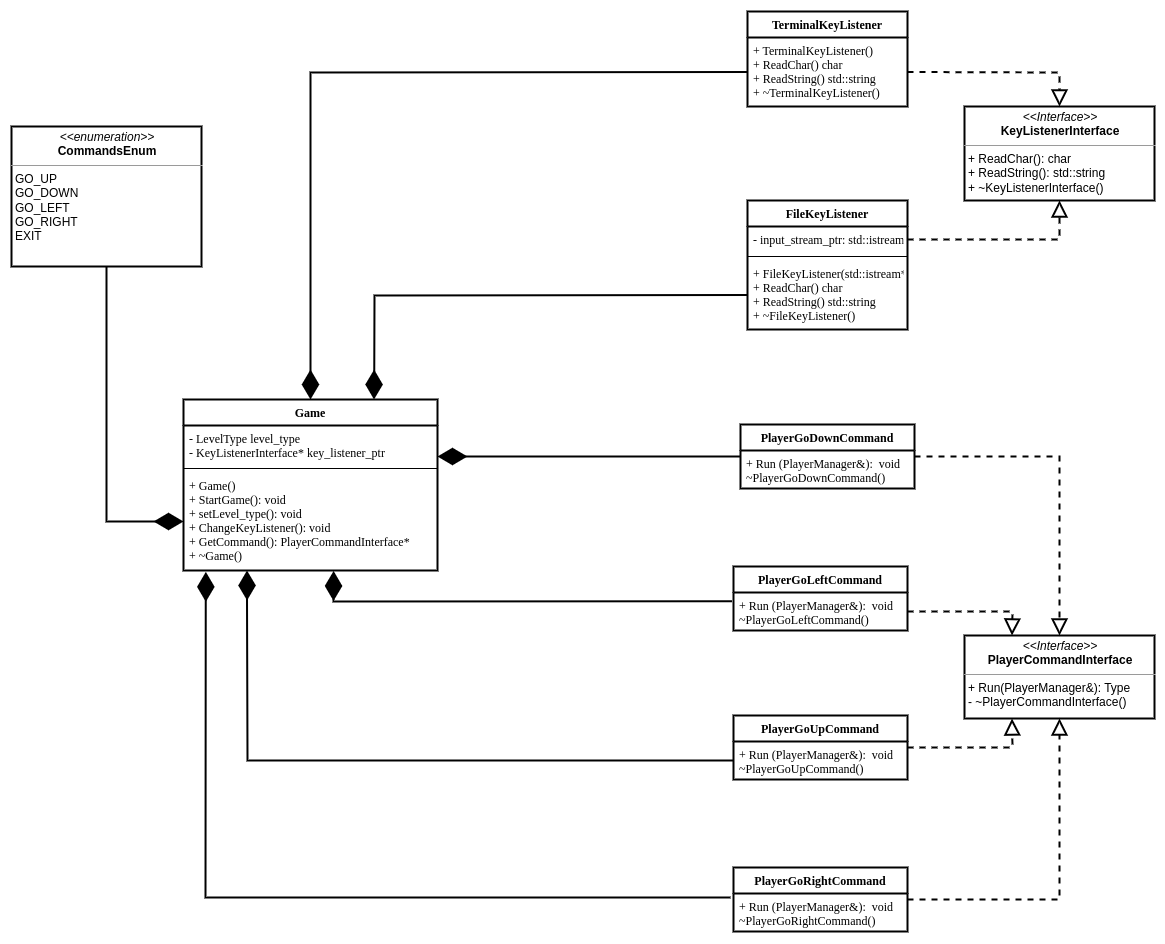

The diagram above was exported from draw.io. Its source (the exported page's mxGraphModel, read from the mxfile embedded in the PNG):
<mxGraphModel dx="1980" dy="1066" grid="0" gridSize="15" guides="1" tooltips="1" connect="1" arrows="1" page="1" pageScale="1" pageWidth="1442" pageHeight="2040">
  <root>
    <mxCell id="0" />
    <mxCell id="1" parent="0" />
    <mxCell id="nyUDAY4bagXyBpK_rQ9h-3" value="&lt;p style=&quot;margin: 0px ; margin-top: 4px ; text-align: center&quot;&gt;&lt;i&gt;&amp;lt;&amp;lt;Interface&amp;gt;&amp;gt;&lt;/i&gt;&lt;br&gt;&lt;b&gt;PlayerCommandInterface&lt;/b&gt;&lt;/p&gt;&lt;hr size=&quot;1&quot;&gt;&lt;p style=&quot;margin: 0px ; margin-left: 4px&quot;&gt;+ Run(PlayerManager&amp;amp;): Type&lt;br&gt;- ~PlayerCommandInterface()&lt;/p&gt;" style="verticalAlign=top;align=left;overflow=fill;fontSize=12;fontFamily=Helvetica;html=1;" parent="1" vertex="1">
      <mxGeometry x="1150" y="713" width="190" height="83" as="geometry" />
    </mxCell>
    <mxCell id="nyUDAY4bagXyBpK_rQ9h-5" value="PlayerGoDownCommand" style="swimlane;fontStyle=1;align=center;verticalAlign=top;childLayout=stackLayout;horizontal=1;startSize=26;horizontalStack=0;resizeParent=1;resizeParentMax=0;resizeLast=0;collapsible=1;marginBottom=0;" parent="1" vertex="1">
      <mxGeometry x="926" y="502" width="174" height="64" as="geometry" />
    </mxCell>
    <mxCell id="nyUDAY4bagXyBpK_rQ9h-8" value="+ Run (PlayerManager&amp;):  void&#10;~PlayerGoDownCommand()" style="text;strokeColor=none;fillColor=none;align=left;verticalAlign=top;spacingLeft=4;spacingRight=4;overflow=hidden;rotatable=0;points=[[0,0.5],[1,0.5]];portConstraint=eastwest;" parent="nyUDAY4bagXyBpK_rQ9h-5" vertex="1">
      <mxGeometry y="26" width="174" height="38" as="geometry" />
    </mxCell>
    <mxCell id="nyUDAY4bagXyBpK_rQ9h-15" value="PlayerGoLeftCommand" style="swimlane;fontStyle=1;align=center;verticalAlign=top;childLayout=stackLayout;horizontal=1;startSize=26;horizontalStack=0;resizeParent=1;resizeParentMax=0;resizeLast=0;collapsible=1;marginBottom=0;" parent="1" vertex="1">
      <mxGeometry x="919" y="644" width="174" height="64" as="geometry" />
    </mxCell>
    <mxCell id="nyUDAY4bagXyBpK_rQ9h-16" value="+ Run (PlayerManager&amp;):  void&#10;~PlayerGoLeftCommand()" style="text;strokeColor=none;fillColor=none;align=left;verticalAlign=top;spacingLeft=4;spacingRight=4;overflow=hidden;rotatable=0;points=[[0,0.5],[1,0.5]];portConstraint=eastwest;" parent="nyUDAY4bagXyBpK_rQ9h-15" vertex="1">
      <mxGeometry y="26" width="174" height="38" as="geometry" />
    </mxCell>
    <mxCell id="nyUDAY4bagXyBpK_rQ9h-17" value="PlayerGoRightCommand" style="swimlane;fontStyle=1;align=center;verticalAlign=top;childLayout=stackLayout;horizontal=1;startSize=26;horizontalStack=0;resizeParent=1;resizeParentMax=0;resizeLast=0;collapsible=1;marginBottom=0;" parent="1" vertex="1">
      <mxGeometry x="919" y="945" width="174" height="64" as="geometry" />
    </mxCell>
    <mxCell id="nyUDAY4bagXyBpK_rQ9h-18" value="+ Run (PlayerManager&amp;):  void&#10;~PlayerGoRightCommand()" style="text;strokeColor=none;fillColor=none;align=left;verticalAlign=top;spacingLeft=4;spacingRight=4;overflow=hidden;rotatable=0;points=[[0,0.5],[1,0.5]];portConstraint=eastwest;" parent="nyUDAY4bagXyBpK_rQ9h-17" vertex="1">
      <mxGeometry y="26" width="174" height="38" as="geometry" />
    </mxCell>
    <mxCell id="nyUDAY4bagXyBpK_rQ9h-19" value="PlayerGoUpCommand" style="swimlane;fontStyle=1;align=center;verticalAlign=top;childLayout=stackLayout;horizontal=1;startSize=26;horizontalStack=0;resizeParent=1;resizeParentMax=0;resizeLast=0;collapsible=1;marginBottom=0;" parent="1" vertex="1">
      <mxGeometry x="919" y="793" width="174" height="64" as="geometry" />
    </mxCell>
    <mxCell id="nyUDAY4bagXyBpK_rQ9h-20" value="+ Run (PlayerManager&amp;):  void&#10;~PlayerGoUpCommand()" style="text;strokeColor=none;fillColor=none;align=left;verticalAlign=top;spacingLeft=4;spacingRight=4;overflow=hidden;rotatable=0;points=[[0,0.5],[1,0.5]];portConstraint=eastwest;" parent="nyUDAY4bagXyBpK_rQ9h-19" vertex="1">
      <mxGeometry y="26" width="174" height="38" as="geometry" />
    </mxCell>
    <mxCell id="nyUDAY4bagXyBpK_rQ9h-21" value="Game" style="swimlane;fontStyle=1;align=center;verticalAlign=top;childLayout=stackLayout;horizontal=1;startSize=26;horizontalStack=0;resizeParent=1;resizeParentMax=0;resizeLast=0;collapsible=1;marginBottom=0;" parent="1" vertex="1">
      <mxGeometry x="369" y="477" width="254" height="171" as="geometry" />
    </mxCell>
    <mxCell id="nyUDAY4bagXyBpK_rQ9h-25" value="- LevelType level_type&#10;- KeyListenerInterface* key_listener_ptr" style="text;strokeColor=none;fillColor=none;align=left;verticalAlign=top;spacingLeft=4;spacingRight=4;overflow=hidden;rotatable=0;points=[[0,0.5],[1,0.5]];portConstraint=eastwest;" parent="nyUDAY4bagXyBpK_rQ9h-21" vertex="1">
      <mxGeometry y="26" width="254" height="39" as="geometry" />
    </mxCell>
    <mxCell id="nyUDAY4bagXyBpK_rQ9h-23" value="" style="line;strokeWidth=1;fillColor=none;align=left;verticalAlign=middle;spacingTop=-1;spacingLeft=3;spacingRight=3;rotatable=0;labelPosition=right;points=[];portConstraint=eastwest;" parent="nyUDAY4bagXyBpK_rQ9h-21" vertex="1">
      <mxGeometry y="65" width="254" height="8" as="geometry" />
    </mxCell>
    <mxCell id="nyUDAY4bagXyBpK_rQ9h-24" value="+ Game()&#10;+ StartGame(): void&#10;+ setLevel_type(): void&#10;+ ChangeKeyListener(): void&#10;+ GetCommand(): PlayerCommandInterface*&#10;+ ~Game()" style="text;strokeColor=none;fillColor=none;align=left;verticalAlign=top;spacingLeft=4;spacingRight=4;overflow=hidden;rotatable=0;points=[[0,0.5],[1,0.5]];portConstraint=eastwest;" parent="nyUDAY4bagXyBpK_rQ9h-21" vertex="1">
      <mxGeometry y="73" width="254" height="98" as="geometry" />
    </mxCell>
    <mxCell id="nyUDAY4bagXyBpK_rQ9h-26" value="&lt;p style=&quot;margin: 0px ; margin-top: 4px ; text-align: center&quot;&gt;&lt;i&gt;&amp;lt;&amp;lt;Interface&amp;gt;&amp;gt;&lt;/i&gt;&lt;br&gt;&lt;b&gt;KeyListenerInterface&lt;/b&gt;&lt;/p&gt;&lt;hr size=&quot;1&quot;&gt;&lt;p style=&quot;margin: 0px ; margin-left: 4px&quot;&gt;+ ReadChar(): char&lt;br&gt;+ ReadString(): std::string&lt;/p&gt;&lt;p style=&quot;margin: 0px ; margin-left: 4px&quot;&gt;+ ~KeyListenerInterface()&lt;/p&gt;" style="verticalAlign=top;align=left;overflow=fill;fontSize=12;fontFamily=Helvetica;html=1;" parent="1" vertex="1">
      <mxGeometry x="1150" y="184" width="190" height="94" as="geometry" />
    </mxCell>
    <mxCell id="nyUDAY4bagXyBpK_rQ9h-32" value="TerminalKeyListener" style="swimlane;fontStyle=1;align=center;verticalAlign=top;childLayout=stackLayout;horizontal=1;startSize=26;horizontalStack=0;resizeParent=1;resizeParentMax=0;resizeLast=0;collapsible=1;marginBottom=0;" parent="1" vertex="1">
      <mxGeometry x="933" y="89" width="160" height="95" as="geometry" />
    </mxCell>
    <mxCell id="nyUDAY4bagXyBpK_rQ9h-35" value="+ TerminalKeyListener()&#10;+ ReadChar() char&#10;+ ReadString() std::string&#10;+ ~TerminalKeyListener()" style="text;strokeColor=none;fillColor=none;align=left;verticalAlign=top;spacingLeft=4;spacingRight=4;overflow=hidden;rotatable=0;points=[[0,0.5],[1,0.5]];portConstraint=eastwest;" parent="nyUDAY4bagXyBpK_rQ9h-32" vertex="1">
      <mxGeometry y="26" width="160" height="69" as="geometry" />
    </mxCell>
    <mxCell id="nyUDAY4bagXyBpK_rQ9h-38" value="FileKeyListener" style="swimlane;fontStyle=1;align=center;verticalAlign=top;childLayout=stackLayout;horizontal=1;startSize=26;horizontalStack=0;resizeParent=1;resizeParentMax=0;resizeLast=0;collapsible=1;marginBottom=0;" parent="1" vertex="1">
      <mxGeometry x="933" y="278" width="160" height="129" as="geometry" />
    </mxCell>
    <mxCell id="nyUDAY4bagXyBpK_rQ9h-39" value="- input_stream_ptr: std::istream*" style="text;strokeColor=none;fillColor=none;align=left;verticalAlign=top;spacingLeft=4;spacingRight=4;overflow=hidden;rotatable=0;points=[[0,0.5],[1,0.5]];portConstraint=eastwest;" parent="nyUDAY4bagXyBpK_rQ9h-38" vertex="1">
      <mxGeometry y="26" width="160" height="26" as="geometry" />
    </mxCell>
    <mxCell id="nyUDAY4bagXyBpK_rQ9h-40" value="" style="line;strokeWidth=1;fillColor=none;align=left;verticalAlign=middle;spacingTop=-1;spacingLeft=3;spacingRight=3;rotatable=0;labelPosition=right;points=[];portConstraint=eastwest;" parent="nyUDAY4bagXyBpK_rQ9h-38" vertex="1">
      <mxGeometry y="52" width="160" height="8" as="geometry" />
    </mxCell>
    <mxCell id="nyUDAY4bagXyBpK_rQ9h-41" value="+ FileKeyListener(std::istream*)&#10;+ ReadChar() char&#10;+ ReadString() std::string&#10;+ ~FileKeyListener()" style="text;strokeColor=none;fillColor=none;align=left;verticalAlign=top;spacingLeft=4;spacingRight=4;overflow=hidden;rotatable=0;points=[[0,0.5],[1,0.5]];portConstraint=eastwest;" parent="nyUDAY4bagXyBpK_rQ9h-38" vertex="1">
      <mxGeometry y="60" width="160" height="69" as="geometry" />
    </mxCell>
    <mxCell id="nyUDAY4bagXyBpK_rQ9h-42" value="" style="endArrow=block;dashed=1;endFill=0;endSize=12;html=1;rounded=0;entryX=0.5;entryY=0;entryDx=0;entryDy=0;exitX=1;exitY=0.5;exitDx=0;exitDy=0;" parent="1" source="nyUDAY4bagXyBpK_rQ9h-35" target="nyUDAY4bagXyBpK_rQ9h-26" edge="1" name="Implementation">
      <mxGeometry width="160" relative="1" as="geometry">
        <mxPoint x="1127" y="143" as="sourcePoint" />
        <mxPoint x="1294" y="139" as="targetPoint" />
        <Array as="points">
          <mxPoint x="1245" y="150" />
        </Array>
      </mxGeometry>
    </mxCell>
    <mxCell id="nyUDAY4bagXyBpK_rQ9h-44" value="" style="endArrow=block;dashed=1;endFill=0;endSize=12;html=1;rounded=0;entryX=0.5;entryY=1;entryDx=0;entryDy=0;exitX=1;exitY=0.5;exitDx=0;exitDy=0;" parent="1" source="nyUDAY4bagXyBpK_rQ9h-39" target="nyUDAY4bagXyBpK_rQ9h-26" edge="1" name="Implementation">
      <mxGeometry width="160" relative="1" as="geometry">
        <mxPoint x="998" y="346" as="sourcePoint" />
        <mxPoint x="1158" y="346" as="targetPoint" />
        <Array as="points">
          <mxPoint x="1245" y="317" />
        </Array>
      </mxGeometry>
    </mxCell>
    <mxCell id="nyUDAY4bagXyBpK_rQ9h-46" value="" style="endArrow=block;dashed=1;endFill=0;endSize=12;html=1;rounded=0;exitX=1;exitY=0.5;exitDx=0;exitDy=0;entryX=0.5;entryY=0;entryDx=0;entryDy=0;" parent="1" source="nyUDAY4bagXyBpK_rQ9h-5" target="nyUDAY4bagXyBpK_rQ9h-3" edge="1" name="Implementation">
      <mxGeometry width="160" relative="1" as="geometry">
        <mxPoint x="1138" y="751" as="sourcePoint" />
        <mxPoint x="1298" y="751" as="targetPoint" />
        <Array as="points">
          <mxPoint x="1245" y="534" />
        </Array>
      </mxGeometry>
    </mxCell>
    <mxCell id="nyUDAY4bagXyBpK_rQ9h-47" value="" style="endArrow=block;dashed=1;endFill=0;endSize=12;html=1;rounded=0;exitX=1;exitY=0.5;exitDx=0;exitDy=0;entryX=0.5;entryY=1;entryDx=0;entryDy=0;" parent="1" source="nyUDAY4bagXyBpK_rQ9h-17" target="nyUDAY4bagXyBpK_rQ9h-3" edge="1" name="Implementation">
      <mxGeometry width="160" relative="1" as="geometry">
        <mxPoint x="1138" y="751" as="sourcePoint" />
        <mxPoint x="1298" y="751" as="targetPoint" />
        <Array as="points">
          <mxPoint x="1245" y="977" />
        </Array>
      </mxGeometry>
    </mxCell>
    <mxCell id="nyUDAY4bagXyBpK_rQ9h-48" value="" style="endArrow=block;dashed=1;endFill=0;endSize=12;html=1;rounded=0;exitX=1;exitY=0.5;exitDx=0;exitDy=0;entryX=0.25;entryY=1;entryDx=0;entryDy=0;" parent="1" source="nyUDAY4bagXyBpK_rQ9h-19" target="nyUDAY4bagXyBpK_rQ9h-3" edge="1" name="Implementation">
      <mxGeometry width="160" relative="1" as="geometry">
        <mxPoint x="1138" y="751" as="sourcePoint" />
        <mxPoint x="1298" y="751" as="targetPoint" />
        <Array as="points">
          <mxPoint x="1198" y="825" />
        </Array>
      </mxGeometry>
    </mxCell>
    <mxCell id="nyUDAY4bagXyBpK_rQ9h-49" value="" style="endArrow=block;dashed=1;endFill=0;endSize=12;html=1;rounded=0;exitX=1;exitY=0.5;exitDx=0;exitDy=0;entryX=0.25;entryY=0;entryDx=0;entryDy=0;" parent="1" source="nyUDAY4bagXyBpK_rQ9h-16" target="nyUDAY4bagXyBpK_rQ9h-3" edge="1" name="Implementation">
      <mxGeometry width="160" relative="1" as="geometry">
        <mxPoint x="1138" y="751" as="sourcePoint" />
        <mxPoint x="1298" y="751" as="targetPoint" />
        <Array as="points">
          <mxPoint x="1198" y="689" />
        </Array>
      </mxGeometry>
    </mxCell>
    <mxCell id="nyUDAY4bagXyBpK_rQ9h-50" value="" style="endArrow=diamondThin;endFill=1;endSize=24;html=1;rounded=0;entryX=0.591;entryY=1.005;entryDx=0;entryDy=0;exitX=-0.009;exitY=0.232;exitDx=0;exitDy=0;entryPerimeter=0;exitPerimeter=0;" parent="1" source="nyUDAY4bagXyBpK_rQ9h-16" target="nyUDAY4bagXyBpK_rQ9h-24" edge="1" name="Composition 2">
      <mxGeometry width="160" relative="1" as="geometry">
        <mxPoint x="787" y="659" as="sourcePoint" />
        <mxPoint x="947" y="659" as="targetPoint" />
        <Array as="points">
          <mxPoint x="519" y="679" />
        </Array>
      </mxGeometry>
    </mxCell>
    <mxCell id="nyUDAY4bagXyBpK_rQ9h-51" value="" style="endArrow=diamondThin;endFill=1;endSize=24;html=1;rounded=0;entryX=1;entryY=0.795;entryDx=0;entryDy=0;exitX=0;exitY=0.5;exitDx=0;exitDy=0;entryPerimeter=0;" parent="1" source="nyUDAY4bagXyBpK_rQ9h-5" target="nyUDAY4bagXyBpK_rQ9h-25" edge="1" name="Composition 2">
      <mxGeometry width="160" relative="1" as="geometry">
        <mxPoint x="890" y="450" as="sourcePoint" />
        <mxPoint x="1050" y="450" as="targetPoint" />
      </mxGeometry>
    </mxCell>
    <mxCell id="nyUDAY4bagXyBpK_rQ9h-52" value="" style="endArrow=diamondThin;endFill=1;endSize=24;html=1;rounded=0;entryX=0.75;entryY=0;entryDx=0;entryDy=0;exitX=0;exitY=0.5;exitDx=0;exitDy=0;" parent="1" source="nyUDAY4bagXyBpK_rQ9h-41" target="nyUDAY4bagXyBpK_rQ9h-21" edge="1" name="Composition 2">
      <mxGeometry width="160" relative="1" as="geometry">
        <mxPoint x="890" y="365" as="sourcePoint" />
        <mxPoint x="1050" y="365" as="targetPoint" />
        <Array as="points">
          <mxPoint x="560" y="373" />
        </Array>
      </mxGeometry>
    </mxCell>
    <mxCell id="nyUDAY4bagXyBpK_rQ9h-53" value="" style="endArrow=diamondThin;endFill=1;endSize=24;html=1;rounded=0;entryX=0.5;entryY=0;entryDx=0;entryDy=0;exitX=0;exitY=0.5;exitDx=0;exitDy=0;" parent="1" source="nyUDAY4bagXyBpK_rQ9h-35" target="nyUDAY4bagXyBpK_rQ9h-21" edge="1" name="Composition 2">
      <mxGeometry width="160" relative="1" as="geometry">
        <mxPoint x="884" y="371" as="sourcePoint" />
        <mxPoint x="1044" y="371" as="targetPoint" />
        <Array as="points">
          <mxPoint x="496" y="150" />
        </Array>
      </mxGeometry>
    </mxCell>
    <mxCell id="nyUDAY4bagXyBpK_rQ9h-54" value="" style="endArrow=diamondThin;endFill=1;endSize=24;html=1;rounded=0;entryX=0.25;entryY=1;entryDx=0;entryDy=0;exitX=0;exitY=0.5;exitDx=0;exitDy=0;" parent="1" source="nyUDAY4bagXyBpK_rQ9h-20" target="nyUDAY4bagXyBpK_rQ9h-21" edge="1" name="Composition 2">
      <mxGeometry width="160" relative="1" as="geometry">
        <mxPoint x="880" y="743" as="sourcePoint" />
        <mxPoint x="1040" y="743" as="targetPoint" />
        <Array as="points">
          <mxPoint x="433" y="838" />
        </Array>
      </mxGeometry>
    </mxCell>
    <mxCell id="nyUDAY4bagXyBpK_rQ9h-55" value="" style="endArrow=diamondThin;endFill=1;endSize=24;html=1;rounded=0;entryX=0.088;entryY=1.014;entryDx=0;entryDy=0;entryPerimeter=0;exitX=-0.017;exitY=0.105;exitDx=0;exitDy=0;exitPerimeter=0;" parent="1" source="nyUDAY4bagXyBpK_rQ9h-18" target="nyUDAY4bagXyBpK_rQ9h-24" edge="1" name="Composition 2">
      <mxGeometry width="160" relative="1" as="geometry">
        <mxPoint x="880" y="743" as="sourcePoint" />
        <mxPoint x="1040" y="743" as="targetPoint" />
        <Array as="points">
          <mxPoint x="391" y="975" />
        </Array>
      </mxGeometry>
    </mxCell>
    <mxCell id="jByW1-OyZuEUZJPhZACT-3" value="&lt;p style=&quot;margin: 0px ; margin-top: 4px ; text-align: center&quot;&gt;&lt;i&gt;&amp;lt;&amp;lt;enumeration&amp;gt;&amp;gt;&lt;/i&gt;&lt;br&gt;&lt;b&gt;CommandsEnum&lt;/b&gt;&lt;/p&gt;&lt;hr size=&quot;1&quot;&gt;&lt;p style=&quot;margin: 0px ; margin-left: 4px&quot;&gt;GO_UP&lt;/p&gt;&lt;p style=&quot;margin: 0px ; margin-left: 4px&quot;&gt;GO_DOWN&lt;/p&gt;&lt;p style=&quot;margin: 0px ; margin-left: 4px&quot;&gt;GO_LEFT&lt;/p&gt;&lt;p style=&quot;margin: 0px ; margin-left: 4px&quot;&gt;GO_RIGHT&lt;/p&gt;&lt;p style=&quot;margin: 0px ; margin-left: 4px&quot;&gt;EXIT&lt;/p&gt;" style="verticalAlign=top;align=left;overflow=fill;fontSize=12;fontFamily=Helvetica;html=1;" vertex="1" parent="1">
      <mxGeometry x="197" y="204" width="190" height="140" as="geometry" />
    </mxCell>
    <mxCell id="jByW1-OyZuEUZJPhZACT-4" value="" style="endArrow=diamondThin;endFill=1;endSize=24;html=1;rounded=0;exitX=0.5;exitY=1;exitDx=0;exitDy=0;entryX=0;entryY=0.5;entryDx=0;entryDy=0;" edge="1" name="Composition 2" parent="1" source="jByW1-OyZuEUZJPhZACT-3" target="nyUDAY4bagXyBpK_rQ9h-24">
      <mxGeometry width="160" relative="1" as="geometry">
        <mxPoint x="525" y="714" as="sourcePoint" />
        <mxPoint x="685" y="714" as="targetPoint" />
        <Array as="points">
          <mxPoint x="292" y="599" />
        </Array>
      </mxGeometry>
    </mxCell>
  </root>
</mxGraphModel>